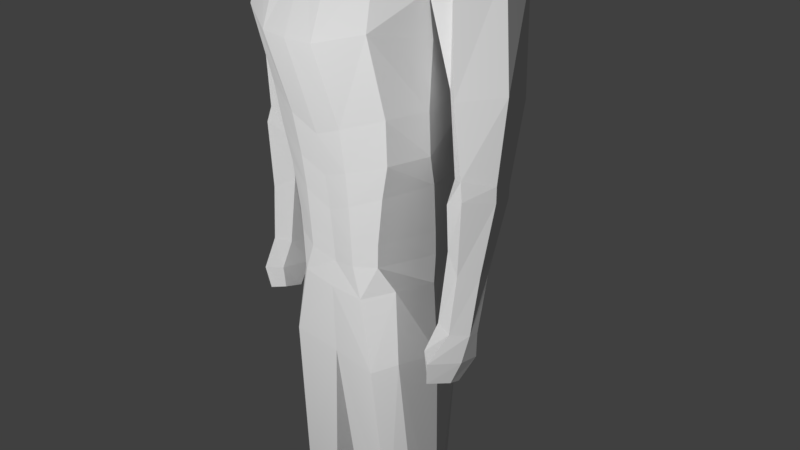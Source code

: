 # Source: Main_Character.blend  (saved by Blender 2.78.0; exported with 4.5.12 LTS)
import bpy
from mathutils import Matrix  # noqa: F401  (used for matrix-valued properties, if any)

bpy.ops.wm.read_factory_settings(use_empty=True)
scene = bpy.context.scene
scene.name = 'Scene'

# ---- collections
col_collection_1 = bpy.data.collections.new('Collection 1'); scene.collection.children.link(col_collection_1)

# ---- materials (node trees are filled in below, after node groups)
mat_material = bpy.data.materials.new('Material')
mat_material.alpha_threshold = 0.0
mat_material.roughness = 0.5
mat_material.line_color = (0.0, 0.0, 0.0, 1.0)

# ---- material node trees

# ---- world
world_world = bpy.data.worlds.new('World'); scene.world = world_world
world_world.color = (0.05088, 0.05088, 0.05088)
world_world.use_sun_shadow = False
world_world.sun_shadow_jitter_overblur = 0.0
world_world.cycles.sampling_method = 'MANUAL'

# ---- cameras
cam_camera = bpy.data.cameras.new('Camera')
cam_camera.clip_end = 100.0
cam_camera.lens = 35.0
cam_camera.sensor_width = 32.0
cam_camera.sensor_height = 18.0
cam_camera.ortho_scale = 7.314
cam_camera.dof.focus_distance = 0.0

# ---- lights
light_lamp = bpy.data.lights.new('Lamp', 'POINT')
light_lamp.transmission_factor = 0.0
light_lamp.cutoff_distance = 30.0
light_lamp.energy = 5000.0
light_lamp.shadow_buffer_clip_start = 1.001
light_lamp.shadow_soft_size = 0.903
light_lamp.shadow_maximum_resolution = 0.006
light_lamp.use_absolute_resolution = True

# ---- meshes
me_cube_001 = bpy.data.meshes.new('Cube.001')
me_cube_001.from_pydata([(0.3066, 0.805, 0.004419), (0.2948, 0.7535, 0.3296), (0.2722, 0.7461, -0.321), (0.7118, -0.05484, 0.01672), (0.6528, 0.2959, 0.01672), (0.701, -0.03897, 0.3626), (0.701, -0.3897, 0.01188), (0.6528, -0.05484, -0.334), (0.5972, 0.2715, -0.3097), (0.6401, 0.2857, 0.3388), (0.6745, -0.3558, 0.3354), (0.6401, -0.3671, -0.314), (0.3504, -0.8195, 3.157e-05), (0.3225, -0.7652, -0.326), (0.3264, -0.7639, 0.3264), (0.2656, -0.1201, -0.9672), (0.2844, 0.3754, -1.057), (0.2166, -0.5211, -0.9801), (0.3504, -0.0001035, 0.8195), (0.3225, 0.3251, 0.7643), (0.3264, -0.3264, 0.7639), (0.2438, 0.5943, -0.5931), (0.2892, 0.5947, 0.6003), (0.5029, 0.5673, 0.3117), (0.5216, 0.6032, 0.0122), (0.4725, 0.5573, -0.2894), (0.5029, -0.3337, -0.5893), (0.5216, -0.03963, -0.631), (0.4725, 0.2652, -0.5863), (0.5497, 0.2859, 0.6039), (0.604, -0.0129, 0.6472), (0.5684, -0.3121, 0.602), (0.5684, -0.609, 0.3051), (0.604, -0.6561, 0.003934), (0.5497, -0.6152, -0.2971), (0.2652, -0.7415, -0.8152), (0.3021, -0.599, 0.599), (0.4617, -0.5611, -0.5045), (0.4934, -0.5145, 0.5109), (0.3925, 0.4727, -0.4975), (0.4546, 0.4913, 0.5147), (0.852, -0.3263, -5.978), (0.6879, 0.8986, -6.15), (0.6387, -0.1985, -1.339), (0.557, 0.6138, -1.417), (0.9956, -0.8574, -2.738), (1.029, 0.8809, -2.969), (1.052, 0.8543, -2.305), (0.929, 0.6154, -1.47), (1.041, -0.1473, -1.4), (1.298, -0.2886, -2.34), (1.888, 0.5544, -2.193), (1.564, 0.5635, -1.668), (1.572, -0.006749, -1.651), (1.893, 0.1772, -2.039), (1.394, -0.3751, -6.535), (1.365, 0.06628, -6.574), (1.821, -0.1852, -6.583), (1.825, 0.06693, -6.604), (1.456, 0.3009, -4.773), (1.411, -0.06856, -4.711), (1.879, 0.4321, -4.625), (1.966, 0.1178, -4.567), (0.7185, -0.4943, -5.636), (0.6343, 0.8633, -5.78), (0.3858, -0.1761, -13.59), (0.4543, 0.5436, -13.27), (0.7281, -0.08829, -13.61), (0.7133, 0.5292, -13.4), (0.9762, -0.4004, -6.942), (0.9173, 0.7302, -7.058), (0.0, 0.7383, -7.068), (0.0, -0.5933, -7.116), (1.1, -0.1642, -9.979), (0.2569, 0.4083, -10.5), (1.016, 0.3804, -10.37), (0.304, -0.4141, -10.12), (0.3147, 0.4321, -1.35), (0.3134, -0.2055, -1.31), (0.0, 0.8784, 3.157e-05), (0.0, 0.8194, 0.3507), (0.0, 0.8182, -0.3503), (0.0, -0.8785, 0.0), (0.0, -0.8194, 0.3507), (0.0, -0.8194, -0.3507), (0.0, -0.3247, -1.056), (0.0, 0.4989, -1.112), (0.0, -0.5448, -1.036), (0.0, 0.0, 0.8785), (0.0, 0.3507, 0.8194), (0.0, -0.3507, 0.8194), (0.0, 0.6665, -0.6426), (0.0, 0.6432, 0.6432), (0.0, -0.7693, -0.8594), (0.0, -0.6432, 0.6432), (0.0, -0.6181, -6.14), (0.0, 0.9492, -6.322), (0.0, -0.424, -1.531), (0.0, 0.7082, -1.588), (0.0, -1.135, -2.904), (0.0, 0.9246, -3.714), (0.0, -0.5501, -5.803), (0.0, 0.9135, -5.758), (0.0, -0.3109, -1.223), (0.0, 0.5303, -1.343), (1.421, 0.04149, -6.246), (1.849, 0.04275, -6.254), (1.429, -0.1843, -6.208), (1.849, -0.08629, -6.232), (0.5938, 0.8931, -2.162), (0.9153, -0.6715, -2.079), (0.0, -0.7833, -2.017), (0.0, 0.9858, -2.285), (0.9779, 0.8145, -2.086), (1.3, -0.3984, -2.102), (1.877, 0.5257, -1.985), (1.891, 0.1664, -1.9), (0.7445, -0.03994, -13.4), (0.4433, 0.5306, -13.2), (0.7464, 0.5491, -13.16), (0.4442, -0.1661, -13.45), (0.4251, -0.7778, -3.914), (0.3848, -0.6137, -5.444), (0.4154, -1.111, -2.894), (0.4183, -0.8056, -2.039), (1.406, -0.3428, -6.858), (1.401, -0.08293, -6.924), (1.703, -0.2309, -6.909), (1.7, -0.08242, -6.947), (0.6613, 0.3992, -13.13), (0.5195, 0.2814, -13.18), (0.7431, 0.287, -13.16), (0.5195, 0.4026, -13.13), (1.004, 0.415, -10.06), (0.2742, -0.4549, -9.58), (1.085, -0.2119, -9.433), (0.2329, 0.442, -10.19), (1.413, 0.04749, -4.431), (1.952, 0.1303, -4.376), (1.404, 0.3088, -4.477), (1.87, 0.4463, -4.472), (1.347, 0.00757, -3.425), (2.049, 0.1292, -3.356), (1.274, 0.3964, -3.531), (1.949, 0.531, -3.483), (1.575, 0.9335, -2.369), (1.557, -0.221, -2.257), (1.392, -0.07458, -1.558), (1.323, 0.5946, -1.521), (1.59, 0.05812, -6.589), (1.601, -0.5322, -6.551), (1.766, -0.2158, -4.523), (1.674, 0.5476, -4.623), (1.694, -0.2768, -6.212), (1.637, 0.02536, -6.25), (1.495, 0.8287, -2.162), (1.511, -0.2312, -2.154), (1.547, -0.1416, -6.935), (1.552, -0.4892, -6.87), (1.668, 0.5706, -4.474), (1.709, -0.1787, -4.305), (1.646, -0.2555, -3.424), (1.534, 0.8251, -3.64), (1.436, -0.05767, -5.296), (1.882, 0.007939, -5.483), (1.451, 0.1454, -5.33), (1.849, 0.1847, -5.515), (1.656, 0.22, -5.513), (1.725, -0.2042, -5.458), (0.0, 0.8581, -5.012), (0.901, 0.8762, -4.161), (1.005, 0.8764, -3.563), (1.001, -0.6085, -3.698), (0.9477, -0.5405, -4.266), (0.0, -0.6064, -5.084), (0.0, -0.7636, -4.074), (0.0, -0.6623, -4.613), (0.8359, -0.5175, -4.7), (0.0, 0.9547, -4.153), (0.0, 0.9186, -4.585), (0.7384, 0.8712, -4.683), (0.6683, 0.8647, -5.406), (0.7357, -0.5018, -5.331), (0.0, -0.5684, -5.569), (0.0, 0.8693, -5.515), (0.3823, -0.6004, -5.714), (0.4693, 1.057, -7.117), (0.6023, 0.6496, -10.44), (0.6011, 0.609, -13.18), (0.3112, -0.4176, -1.499), (0.5887, 0.4448, -13.13), (0.5871, 0.5883, -10.13), (0.732, -0.6449, -7.081), (0.5839, -0.2408, -13.6), (0.5872, 0.2128, -13.17), (0.3913, -0.6448, -4.905), (0.5255, -0.6162, -6.111), (0.8893, -0.436, -10.11), (0.5738, -0.2102, -13.43), (0.8699, -0.4802, -9.563), (0.3818, 1.06, -6.234), (0.5915, 0.6047, -13.26), (1.231, -0.1456, -2.872), (1.113, -0.03571, -4.229), (0.8632, 0.3268, -5.377), (1.056, 0.2022, -7.017), (0.871, 0.3079, -6.094), (1.186, -0.1401, -3.656), (0.4025, -0.6906, -4.466), (0.8316, 0.3707, -5.728), (0.9597, 0.189, -4.692), (0.8813, 0.3424, -13.36), (0.7614, 0.3346, -13.15), (1.153, 0.1612, -9.885), (1.165, 0.1804, -10.28), (0.8496, 0.336, -13.25), (0.4387, 0.9861, -5.444), (0.4087, 0.5876, -1.556), (0.4284, 0.9881, -5.773), (0.4659, 1.039, -4.366), (0.4744, 1.024, -3.876), (0.4333, 0.938, -2.207), (0.4776, 0.9947, -3.454), (0.4579, 0.9943, -4.808)], [], [(79, 80, 1, 0), (0, 1, 23, 24), (80, 92, 22, 1), (1, 22, 40, 23), (79, 0, 2, 81), (81, 2, 21, 91), (0, 24, 25, 2), (2, 25, 39, 21), (3, 7, 8, 4), (4, 8, 25, 24), (7, 27, 28, 8), (8, 28, 39, 25), (3, 4, 9, 5), (5, 9, 29, 30), (4, 24, 23, 9), (9, 23, 40, 29), (3, 5, 10, 6), (6, 10, 32, 33), (5, 30, 31, 10), (10, 31, 38, 32), (3, 6, 11, 7), (7, 11, 26, 27), (6, 33, 34, 11), (11, 34, 37, 26), (82, 84, 13, 12), (12, 13, 34, 33), (84, 93, 35, 13), (13, 35, 37, 34), (82, 12, 14, 83), (83, 14, 36, 94), (12, 33, 32, 14), (14, 32, 38, 36), (63, 185, 196, 41), (64, 209, 206, 42), (15, 16, 28, 27), (86, 91, 21, 16), (16, 21, 39, 28), (85, 15, 17, 87), (87, 17, 35, 93), (15, 27, 26, 17), (17, 26, 37, 35), (88, 18, 19, 89), (89, 19, 22, 92), (18, 30, 29, 19), (19, 29, 40, 22), (88, 90, 20, 18), (18, 20, 31, 30), (90, 94, 36, 20), (20, 36, 38, 31), (119, 215, 211, 68), (102, 218, 200, 96), (104, 77, 217, 98), (77, 78, 43, 44), (112, 221, 222, 100), (110, 45, 50, 114), (110, 124, 123, 45), (107, 105, 56, 55), (44, 43, 49, 48), (109, 44, 48, 113), (45, 202, 50), (115, 116, 54, 51), (148, 147, 53, 52), (156, 146, 54, 116), (155, 148, 52, 115), (150, 55, 125, 158), (154, 106, 58, 149), (153, 107, 55, 150), (106, 108, 57, 58), (140, 138, 62, 61), (160, 137, 60, 151), (159, 140, 61, 152), (137, 139, 59, 60), (173, 208, 195, 177), (184, 216, 218, 102), (42, 206, 205, 70), (120, 118, 66, 65), (133, 75, 187, 191), (131, 194, 198, 117), (135, 199, 197, 73), (70, 133, 191, 186), (200, 186, 71, 96), (95, 96, 71, 72), (73, 197, 194, 131), (192, 196, 95, 72), (134, 136, 74, 76), (133, 213, 214, 75), (78, 103, 97, 189), (15, 85, 103, 78), (16, 15, 78, 77), (86, 16, 77, 104), (166, 164, 108, 106), (168, 163, 107, 153), (167, 166, 106, 154), (163, 165, 105, 107), (145, 155, 115, 51), (147, 156, 116, 53), (52, 53, 116, 115), (46, 109, 113, 47), (43, 189, 124, 110), (43, 110, 114, 49), (98, 217, 221, 112), (181, 204, 209, 64), (123, 124, 111, 99), (122, 195, 174, 183), (75, 129, 190, 187), (185, 122, 183, 101), (158, 157, 128, 127), (58, 57, 127, 128), (149, 58, 128, 157), (55, 56, 126, 125), (75, 214, 212, 129), (76, 74, 132, 130), (129, 119, 188, 190), (119, 68, 201, 188), (120, 130, 132, 118), (42, 70, 186, 200), (119, 129, 212, 215), (208, 121, 175, 176), (70, 205, 213, 133), (72, 71, 136, 134), (68, 67, 193, 201), (117, 198, 193, 67), (141, 143, 139, 137), (162, 144, 140, 159), (161, 141, 137, 160), (144, 142, 138, 140), (51, 54, 142, 144), (146, 50, 141, 161), (145, 51, 144, 162), (50, 47, 143, 141), (47, 145, 162, 143), (54, 146, 161, 142), (142, 161, 160, 138), (143, 162, 159, 139), (56, 149, 157, 126), (125, 126, 157, 158), (49, 114, 156, 147), (47, 113, 155, 145), (165, 167, 154, 105), (164, 168, 153, 108), (139, 159, 152, 59), (138, 160, 151, 62), (108, 153, 150, 57), (105, 154, 149, 56), (57, 150, 158, 127), (113, 48, 148, 155), (114, 50, 146, 156), (48, 49, 147, 148), (62, 151, 168, 164), (59, 152, 167, 165), (60, 59, 165, 163), (152, 61, 166, 167), (151, 60, 163, 168), (61, 62, 164, 166), (45, 123, 121, 172), (172, 121, 208, 173), (46, 202, 207, 171), (171, 207, 203, 170), (179, 219, 223, 169), (100, 222, 220, 178), (178, 220, 219, 179), (170, 203, 210, 180), (182, 122, 185, 63), (177, 195, 122, 182), (180, 210, 204, 181), (169, 223, 216, 184), (199, 192, 72, 134), (193, 198, 120, 65), (198, 194, 130, 120), (205, 206, 41, 69), (196, 185, 101, 95), (197, 199, 134, 76), (194, 197, 76, 130), (121, 123, 99, 175), (71, 186, 191, 136), (118, 132, 190, 188), (74, 187, 190, 132), (192, 69, 41, 196), (136, 191, 187, 74), (124, 189, 97, 111), (118, 188, 201, 66), (65, 66, 201, 193), (69, 192, 199, 135), (207, 202, 45, 172), (195, 208, 176, 174), (203, 207, 172, 173), (204, 210, 177, 182), (209, 204, 182, 63), (210, 203, 173, 177), (206, 209, 63, 41), (212, 214, 73, 131), (211, 215, 117, 67), (213, 205, 69, 135), (214, 213, 135, 73), (215, 212, 131, 117), (223, 219, 170, 180), (200, 218, 64, 42), (220, 222, 46, 171), (219, 220, 171, 170), (221, 217, 44, 109), (218, 216, 181, 64), (216, 223, 180, 181), (222, 221, 109, 46), (217, 77, 44), (189, 43, 78), (67, 68, 211), (50, 202, 46, 47)])
me_cube_001.use_remesh_preserve_volume = False
me_cube_001.use_remesh_preserve_attributes = False
me_cube_001.use_mirror_vertex_groups = False
me_cube_001.update()
me_cube = bpy.data.meshes.new('Cube')
me_cube.from_pydata([(4.54e-08, 1.118e-07, -0.8785), (0.3507, 3.725e-08, -0.8194), (-2.235e-08, -0.3507, -0.8194), (1.043e-07, 0.3507, -0.8194), (0.3264, 0.3264, -0.7639), (0.3264, -0.3264, -0.7639), (-1.136e-07, -1.648e-07, 0.8785), (0.0, 0.3507, 0.8194), (-2.235e-07, -0.3507, 0.8194), (0.3507, -2.682e-07, 0.8194), (0.3264, 0.3264, 0.7639), (0.3264, -0.3264, 0.7639), (0.8133, -2.608e-07, 0.0), (0.8194, 0.3507, 0.0), (0.7877, -3.129e-07, 0.3507), (0.7543, -0.3507, 0.0), (0.786, -1.714e-07, -0.3507), (0.7639, 0.3264, -0.3264), (0.7639, 0.3264, 0.3264), (0.7322, -0.3264, 0.3264), (0.7305, -0.3264, -0.3264), (-2.608e-07, -0.8785, 0.0), (0.3309, -0.8194, 0.0), (-3.055e-07, -0.8194, 0.3507), (0.0, -0.9087, -0.6686), (0.1597, -0.7898, -0.6353), (0.3264, -0.7639, 0.3264), (1.963e-07, 0.8785, 0.0), (0.3507, 0.8194, 0.0), (1.788e-07, 0.8194, -0.3507), (1.714e-07, 0.8194, 0.3507), (0.3264, 0.7639, 0.3264), (0.3264, 0.7639, -0.3264), (0.599, 0.3021, -0.599), (0.6432, -6.333e-08, -0.6432), (0.599, -0.3021, -0.599), (0.3021, 0.599, -0.599), (1.462e-07, 0.6432, -0.6432), (0.599, 0.599, -0.3021), (0.6432, 0.6432, 0.0), (0.599, 0.599, 0.3021), (0.1579, -0.6862, -0.7807), (0.0, -0.7958, -0.7506), (0.599, -0.599, -0.3021), (0.6066, -0.6432, 0.0), (0.599, -0.599, 0.3021), (0.599, 0.3021, 0.599), (0.6432, -3.316e-07, 0.6432), (0.599, -0.3021, 0.599), (0.3021, 0.599, 0.599), (1.146e-07, 0.6432, 0.6432), (0.3021, -0.599, 0.599), (-2.962e-07, -0.6432, 0.6432), (0.5093, 0.5093, -0.5093), (0.5093, -0.5093, -0.5093), (0.5093, 0.5093, 0.5093), (0.5093, -0.5093, 0.5093), (0.0, 0.3808, -2.15), (0.6639, 0.3808, -2.091), (0.6396, 0.7072, -2.036), (0.0, 0.7315, -2.091), (0.0, 0.03012, -2.091), (0.6396, 0.05443, -2.036), (0.8005, -2.868e-07, 0.1753), (0.7917, 0.3385, 0.1632), (0.7432, -0.3385, 0.1632), (0.0, -0.849, 0.1753), (0.3385, -0.7917, 0.1632), (0.3385, 0.7917, 0.1632), (0.0, 0.849, 0.1753), (0.6211, 0.6211, 0.151), (0.6211, -0.6211, 0.151), (0.7928, 0.339, -0.1565), (0.8002, -2.179e-07, -0.1682), (0.7429, -0.339, -0.1565), (0.2606, -0.8274, -0.3046), (0.0, -0.9248, -0.3087), (0.0, 0.8502, -0.1682), (0.339, 0.7928, -0.1565), (0.622, 0.622, -0.1448), (0.622, -0.622, -0.1448)], [], [(0, 3, 60, 57), (1, 4, 33, 34), (3, 37, 36, 4), (4, 36, 53, 33), (3, 4, 59, 60), (2, 5, 41, 42), (1, 34, 35, 5), (5, 35, 54, 41), (6, 9, 10, 7), (7, 10, 49, 50), (9, 47, 46, 10), (10, 46, 55, 49), (6, 8, 11, 9), (9, 11, 48, 47), (8, 52, 51, 11), (11, 51, 56, 48), (73, 16, 17, 72), (72, 17, 38, 79), (16, 34, 33, 17), (17, 33, 53, 38), (63, 64, 18, 14), (14, 18, 46, 47), (64, 70, 40, 18), (18, 40, 55, 46), (63, 14, 19, 65), (65, 19, 45, 71), (14, 47, 48, 19), (19, 48, 56, 45), (73, 74, 20, 16), (16, 20, 35, 34), (74, 80, 43, 20), (20, 43, 54, 35), (76, 24, 25, 75), (75, 25, 43, 80), (24, 42, 41, 25), (25, 41, 54, 43), (66, 67, 26, 23), (23, 26, 51, 52), (67, 71, 45, 26), (26, 45, 56, 51), (76, 77, 29, 37, 3, 0, 2, 42, 24), (69, 30, 31, 68), (68, 31, 40, 70), (30, 50, 49, 31), (31, 49, 55, 40), (77, 78, 32, 29), (29, 32, 36, 37), (78, 79, 38, 32), (32, 38, 53, 36), (57, 60, 59, 58), (57, 58, 62, 61), (5, 2, 61, 62), (2, 0, 57, 61), (4, 1, 58, 59), (1, 5, 62, 58), (28, 68, 70, 39), (27, 69, 68, 28), (50, 30, 69, 66, 23, 52, 8, 6, 7), (22, 44, 71, 67), (21, 22, 67, 66), (15, 65, 71, 44), (12, 63, 65, 15), (13, 39, 70, 64), (12, 13, 64, 63), (28, 39, 79, 78), (27, 28, 78, 77), (66, 69, 27, 77, 76, 21), (22, 75, 80, 44), (21, 76, 75, 22), (15, 44, 80, 74), (12, 15, 74, 73), (13, 72, 79, 39), (12, 73, 72, 13)])
me_cube.materials.append(mat_material)
me_cube.use_remesh_preserve_volume = False
me_cube.use_remesh_preserve_attributes = False
me_cube.use_mirror_vertex_groups = False
me_cube.update()

# ---- objects
ob_body_attempt = bpy.data.objects.new('Body attempt', me_cube_001)
ob_cube = bpy.data.objects.new('Cube', me_cube)
ob_lamp = bpy.data.objects.new('Lamp', light_lamp)
ob_camera = bpy.data.objects.new('Camera', cam_camera)

# ---- transforms, parenting, visibility, modifiers, constraints
ob_body_attempt.location = (0.0, 0.0, 5.909)
ob_body_attempt.lineart.crease_threshold = 0.0
_m = ob_body_attempt.modifiers.new('Mirror', 'MIRROR')
_m.use_clip = True
_m.use_mirror_merge = False
ob_cube.location = (0.0, 0.0, 0.0)
ob_cube.lock_rotations_4d = False
ob_cube.empty_display_type = 'ARROWS'
ob_cube.hide_viewport = True
ob_cube.hide_render = True
ob_cube.lineart.crease_threshold = 0.0
_m = ob_cube.modifiers.new('Mirror', 'MIRROR')
_m.use_clip = True
_m.use_mirror_vertex_groups = False
ob_lamp.location = (4.076, -12.68, 3.67)
ob_lamp.rotation_euler = (0.6503, 0.05522, 1.866)
ob_lamp.lock_rotations_4d = False
ob_lamp.empty_display_type = 'ARROWS'
ob_lamp.color = (0.0, 0.0, 0.0, 0.0)
ob_lamp.lineart.crease_threshold = 0.0
ob_camera.location = (7.481, -6.508, 5.344)
ob_camera.rotation_euler = (1.109, 0.0, 0.8149)
ob_camera.lock_rotations_4d = False
ob_camera.empty_display_type = 'ARROWS'
ob_camera.color = (0.0, 0.0, 0.0, 0.0)
ob_camera.display_type = 'WIRE'
ob_camera.lineart.crease_threshold = 0.0

# ---- collection membership
col_collection_1.objects.link(ob_body_attempt)
col_collection_1.objects.link(ob_cube)
col_collection_1.objects.link(ob_lamp)
col_collection_1.objects.link(ob_camera)

# ---- scene / render settings (as saved in the file)
scene.camera = ob_camera
scene.frame_start = 1; scene.frame_end = 250; scene.frame_set(0)
scene.render.engine = 'CYCLES'
scene.render.resolution_percentage = 50
scene.render.dither_intensity = 0.0
scene.cycles.use_denoising = False
scene.cycles.samples = 128
scene.cycles.sampling_pattern = 'TABULATED_SOBOL'
scene.cycles.light_sampling_threshold = 0.0
scene.cycles.use_adaptive_sampling = False
scene.cycles.use_light_tree = False
scene.cycles.blur_glossy = 0.0
scene.cycles.sample_clamp_indirect = 0.0
scene.view_settings.view_transform = 'Standard'
bpy.context.view_layer.update()
